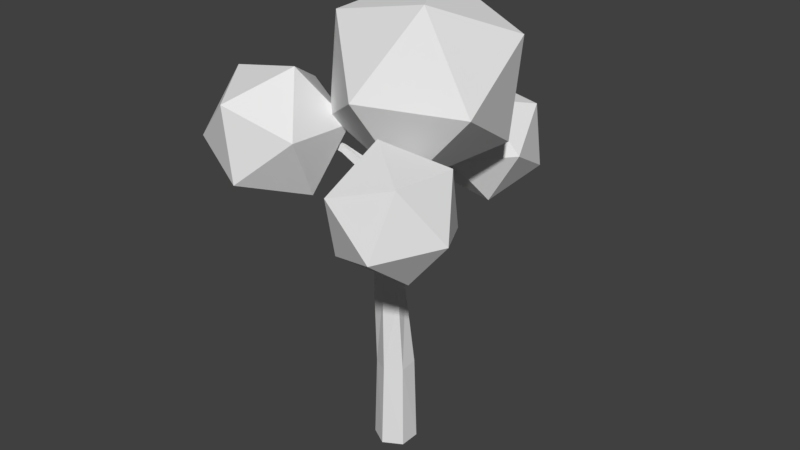 # Source: tree.blend  (saved by Blender 2.77.0; exported with 4.5.12 LTS)
import bpy
from mathutils import Matrix  # noqa: F401  (used for matrix-valued properties, if any)

bpy.ops.wm.read_factory_settings(use_empty=True)
scene = bpy.context.scene
scene.name = 'Scene'

# ---- collections
col_collection_1 = bpy.data.collections.new('Collection 1'); scene.collection.children.link(col_collection_1)

# ---- world
world_world = bpy.data.worlds.new('World'); scene.world = world_world
world_world.color = (0.05088, 0.05088, 0.05088)
world_world.use_sun_shadow = False
world_world.sun_shadow_jitter_overblur = 0.0
world_world.cycles.sampling_method = 'MANUAL'

# ---- meshes
me_cylinder = bpy.data.meshes.new('Cylinder')
me_cylinder.from_pydata([(0.0, 0.2, 0.0), (-0.005281, 0.1747, 0.8428), (0.1732, 0.1, 0.0), (0.1489, 0.09163, 0.8417), (0.1732, -0.1, 0.0), (0.1542, -0.08308, 0.8303), (-1.748e-08, -0.2, 0.0), (0.005281, -0.1747, 0.8199), (-0.1732, -0.1, 0.0), (-0.1489, -0.09163, 0.821), (-0.1732, 0.1, 0.0), (-0.1542, 0.08308, 0.8324), (-0.05273, 0.08369, 1.622), (0.07997, 0.04253, 1.615), (0.1104, -0.0928, 1.604), (0.008037, -0.187, 1.6), (-0.1247, -0.1458, 1.607), (-0.1551, -0.01047, 1.618), (-0.01148, -0.04168, 2.694), (0.07552, -0.06866, 2.69), (0.09544, -0.1574, 2.683), (0.02836, -0.2191, 2.68), (-0.05864, -0.1921, 2.684), (-0.07856, -0.1034, 2.691), (0.01937, -0.2049, 2.202), (0.02348, -0.2114, 2.421), (0.09902, -0.1419, 2.424), (0.102, -0.1288, 2.205), (0.3289, -0.4837, 2.494), (0.3133, -0.4866, 2.587), (0.3417, -0.4535, 2.593), (0.3601, -0.4474, 2.501), (0.5361, -0.7342, 2.769), (0.5274, -0.7385, 2.808), (0.5387, -0.7244, 2.812), (0.5484, -0.7188, 2.774), (-0.01643, -0.14, 3.209), (0.0047, -0.1465, 3.208), (0.009538, -0.1681, 3.206), (-0.006754, -0.1831, 3.205), (-0.02788, -0.1765, 3.206), (-0.03272, -0.155, 3.208), (-0.0303, 0.01551, 2.205), (-0.03898, 0.0419, 1.979), (0.07849, 0.005463, 1.973), (0.07755, -0.01794, 2.199), (0.1321, 0.4205, 2.553), (0.1181, 0.4551, 2.443), (0.1804, 0.4536, 2.436), (0.1893, 0.4191, 2.546), (0.15, 0.6869, 2.697), (0.1566, 0.716, 2.659), (0.1816, 0.709, 2.659), (0.173, 0.6806, 2.697), (-0.05161, -0.1886, 2.804), (-0.06808, -0.1152, 2.81), (-0.3342, -0.3022, 2.936), (-0.3558, -0.2603, 2.941), (-0.3298, -0.2567, 2.997), (-0.3119, -0.2913, 2.993), (-0.561, -0.422, 3.066), (-0.5712, -0.4021, 3.068), (-0.5589, -0.4004, 3.095), (-0.5504, -0.4168, 3.093), (0.5863, 1.355, 2.515), (0.5342, 1.324, 3.108), (0.6928, 0.8411, 2.798), (0.387, 0.8419, 2.287), (0.03943, 1.326, 2.281), (0.1304, 1.624, 2.788), (0.3028, 0.793, 3.246), (0.2118, 0.4948, 2.738), (-0.192, 0.7943, 2.418), (-0.3506, 1.278, 2.729), (-0.04477, 1.277, 3.24), (-0.2441, 0.7641, 3.011), (-1.371, -0.916, 3.014), (-0.8968, -1.104, 3.457), (-1.267, -0.5511, 3.573), (-1.37, -0.2411, 2.981), (-1.064, -0.6029, 2.5), (-0.7714, -1.137, 2.794), (-0.6028, -0.546, 3.698), (-0.8951, -0.01246, 3.404), (-0.7697, -0.0445, 2.741), (-0.3998, -0.5979, 2.625), (-0.2966, -0.9079, 3.217), (-0.2956, -0.233, 3.184), (1.335, -0.9972, 2.884), (1.109, -0.6631, 3.323), (1.06, -1.256, 3.345), (0.9646, -1.454, 2.792), (0.9537, -0.9834, 2.427), (1.043, -0.4944, 2.755), (0.5985, -0.914, 3.501), (0.5094, -1.403, 3.172), (0.4435, -1.234, 2.605), (0.4918, -0.6409, 2.582), (0.5876, -0.4429, 3.136), (0.2172, -0.9002, 3.043), (0.8399, 0.4454, 3.107), (0.9293, 0.4598, 4.03), (1.02, -0.3387, 3.568), (0.4052, -0.3394, 2.874), (-0.06507, 0.4587, 2.907), (0.2589, 0.9527, 3.621), (0.5499, -0.3161, 4.366), (0.226, -0.81, 3.652), (-0.4445, -0.3171, 3.244), (-0.5349, 0.4814, 3.706), (0.07965, 0.4821, 4.4), (-0.355, -0.3027, 4.166)], [], [(0, 1, 3, 2), (2, 3, 5, 4), (4, 5, 7, 6), (6, 7, 9, 8), (8, 9, 11, 10), (10, 11, 1, 0), (5, 3, 13, 14), (12, 17, 23, 18, 42, 43), (11, 9, 16, 17), (7, 5, 14, 15), (1, 11, 17, 12), (3, 1, 12, 13), (9, 7, 15, 16), (55, 54, 40, 41), (16, 15, 24, 25, 21, 22), (14, 13, 44, 45, 19, 20, 26, 27), (17, 16, 22, 23), (25, 26, 20, 21), (45, 42, 18, 19), (15, 14, 27, 24), (26, 25, 29, 30), (31, 30, 34, 35), (27, 26, 30, 31), (25, 24, 28, 29), (24, 27, 31, 28), (32, 35, 34, 33), (28, 31, 35, 32), (29, 28, 32, 33), (30, 29, 33, 34), (36, 41, 40, 39, 38, 37), (21, 20, 38, 39), (19, 18, 36, 37), (18, 23, 55, 41, 36), (22, 21, 39, 40, 54), (20, 19, 37, 38), (13, 12, 43, 44), (44, 43, 47, 48), (47, 46, 50, 51), (42, 45, 49, 46), (45, 44, 48, 49), (43, 42, 46, 47), (52, 51, 50, 53), (46, 49, 53, 50), (49, 48, 52, 53), (48, 47, 51, 52), (55, 23, 57, 58), (59, 58, 62, 63), (23, 22, 56, 57), (54, 55, 58, 59), (22, 54, 59, 56), (61, 60, 63, 62), (58, 57, 61, 62), (56, 59, 63, 60), (57, 56, 60, 61), (64, 65, 66), (65, 64, 69), (64, 66, 67), (64, 67, 68), (64, 68, 69), (65, 69, 74), (66, 65, 70), (67, 66, 71), (68, 67, 72), (69, 68, 73), (65, 74, 70), (66, 70, 71), (67, 71, 72), (68, 72, 73), (69, 73, 74), (70, 74, 75), (71, 70, 75), (72, 71, 75), (73, 72, 75), (74, 73, 75), (76, 77, 78), (77, 76, 81), (76, 78, 79), (76, 79, 80), (76, 80, 81), (77, 81, 86), (78, 77, 82), (79, 78, 83), (80, 79, 84), (81, 80, 85), (77, 86, 82), (78, 82, 83), (79, 83, 84), (80, 84, 85), (81, 85, 86), (82, 86, 87), (83, 82, 87), (84, 83, 87), (85, 84, 87), (86, 85, 87), (88, 89, 90), (89, 88, 93), (88, 90, 91), (88, 91, 92), (88, 92, 93), (89, 93, 98), (90, 89, 94), (91, 90, 95), (92, 91, 96), (93, 92, 97), (89, 98, 94), (90, 94, 95), (91, 95, 96), (92, 96, 97), (93, 97, 98), (94, 98, 99), (95, 94, 99), (96, 95, 99), (97, 96, 99), (98, 97, 99), (100, 101, 102), (101, 100, 105), (100, 102, 103), (100, 103, 104), (100, 104, 105), (101, 105, 110), (102, 101, 106), (103, 102, 107), (104, 103, 108), (105, 104, 109), (101, 110, 106), (102, 106, 107), (103, 107, 108), (104, 108, 109), (105, 109, 110), (106, 110, 111), (107, 106, 111), (108, 107, 111), (109, 108, 111), (110, 109, 111)])
_uv = me_cylinder.uv_layers.new(name='UVMap')
_uv.uv.foreach_set('vector', [0.6928, 0.01919, 0.6994, 0.1482, 0.6726, 0.1503, 0.6621, 0.02108, 0.8461, 0.02344, 0.834, 0.1524, 0.8074, 0.1486, 0.8155, 0.02085, 0.8155, 0.02085, 0.8074, 0.1486, 0.7804, 0.1459, 0.7849, 0.01914, 0.7849, 0.01914, 0.7804, 0.1459, 0.7532, 0.1452, 0.7543, 0.01827, 0.7543, 0.01827, 0.7532, 0.1452, 0.7261, 0.1462, 0.7237, 0.01827, 0.7237, 0.01827, 0.7261, 0.1462, 0.6994, 0.1482, 0.6928, 0.01919, 0.8074, 0.1486, 0.834, 0.1524, 0.8191, 0.2713, 0.7978, 0.2681, 0.7129, 0.2669, 0.734, 0.2664, 0.7377, 0.4281, 0.7247, 0.4293, 0.719, 0.3563, 0.7164, 0.3221, 0.7261, 0.1462, 0.7532, 0.1452, 0.7551, 0.2661, 0.734, 0.2664, 0.7804, 0.1459, 0.8074, 0.1486, 0.7978, 0.2681, 0.7763, 0.2665, 0.6994, 0.1482, 0.7261, 0.1462, 0.734, 0.2664, 0.7129, 0.2669, 0.6726, 0.1503, 0.6994, 0.1482, 0.7129, 0.2669, 0.6916, 0.2683, 0.7532, 0.1452, 0.7804, 0.1459, 0.7763, 0.2665, 0.7551, 0.2661, 0.74, 0.4479, 0.7511, 0.4472, 0.7491, 0.5025, 0.746, 0.5028, 0.7551, 0.2661, 0.7763, 0.2665, 0.7703, 0.3587, 0.7678, 0.3912, 0.7647, 0.428, 0.7519, 0.4275, 0.7978, 0.2681, 0.8191, 0.2713, 0.8102, 0.3263, 0.8046, 0.3607, 0.7905, 0.4335, 0.7775, 0.43, 0.7828, 0.3929, 0.7874, 0.3604, 0.734, 0.2664, 0.7551, 0.2661, 0.7519, 0.4275, 0.7377, 0.4281, 0.7678, 0.3912, 0.7828, 0.3929, 0.7775, 0.43, 0.7647, 0.428, 0.7021, 0.358, 0.719, 0.3563, 0.7247, 0.4293, 0.7113, 0.4315, 0.7763, 0.2665, 0.7978, 0.2681, 0.7874, 0.3604, 0.7703, 0.3587, 0.8559, 0.03546, 0.8711, 0.02932, 0.8923, 0.09519, 0.8856, 0.09721, 0.9119, 0.08539, 0.924, 0.09443, 0.9083, 0.1549, 0.9103, 0.1351, 0.9146, 0.005907, 0.9417, 0.0285, 0.924, 0.09443, 0.9119, 0.08539, 0.8711, 0.02932, 0.8968, 0.005907, 0.9044, 0.08569, 0.8923, 0.09519, 0.8968, 0.005907, 0.9146, 0.005907, 0.9119, 0.08539, 0.9044, 0.08569, 0.9078, 0.1345, 0.9103, 0.1351, 0.9083, 0.1549, 0.9061, 0.1389, 0.9044, 0.08569, 0.9119, 0.08539, 0.9103, 0.1351, 0.9078, 0.1345, 0.8923, 0.09519, 0.9044, 0.08569, 0.9078, 0.1345, 0.9061, 0.1389, 0.8856, 0.09721, 0.8923, 0.09519, 0.9061, 0.1389, 0.9083, 0.1549, 0.3333, 0.411, 0.3304, 0.4127, 0.3274, 0.411, 0.3274, 0.4077, 0.3304, 0.406, 0.3333, 0.4077, 0.7647, 0.428, 0.7775, 0.43, 0.7553, 0.5033, 0.7521, 0.5026, 0.7113, 0.4315, 0.7247, 0.4293, 0.743, 0.5032, 0.7398, 0.5039, 0.7247, 0.4293, 0.7377, 0.4281, 0.74, 0.4479, 0.746, 0.5028, 0.743, 0.5032, 0.7519, 0.4275, 0.7647, 0.428, 0.7521, 0.5026, 0.7491, 0.5025, 0.7511, 0.4472, 0.7775, 0.43, 0.7905, 0.4335, 0.7583, 0.5045, 0.7553, 0.5033, 0.6916, 0.2683, 0.7129, 0.2669, 0.7164, 0.3221, 0.6974, 0.3237, 0.2296, 0.785, 0.2486, 0.785, 0.2478, 0.8874, 0.2382, 0.8884, 0.2478, 0.8874, 0.2651, 0.8973, 0.2495, 0.9255, 0.2473, 0.9218, 0.2754, 0.8081, 0.2935, 0.8111, 0.273, 0.9005, 0.2651, 0.8973, 0.2032, 0.8106, 0.2296, 0.785, 0.2382, 0.8884, 0.2232, 0.8999, 0.2486, 0.785, 0.2754, 0.8081, 0.2651, 0.8973, 0.2478, 0.8874, 0.2449, 0.9226, 0.2473, 0.9218, 0.2495, 0.9255, 0.2482, 0.9343, 0.2651, 0.8973, 0.273, 0.9005, 0.2482, 0.9343, 0.2495, 0.9255, 0.2232, 0.8999, 0.2382, 0.8884, 0.2449, 0.9226, 0.2482, 0.9343, 0.2382, 0.8884, 0.2478, 0.8874, 0.2473, 0.9218, 0.2449, 0.9226, 0.4245, 0.3482, 0.4382, 0.3613, 0.3736, 0.3731, 0.3696, 0.3638, 0.3739, 0.3908, 0.3728, 0.3969, 0.3303, 0.3854, 0.3432, 0.385, 0.4382, 0.3613, 0.4382, 0.3758, 0.3752, 0.3805, 0.3736, 0.3731, 0.4284, 0.3915, 0.4292, 0.4037, 0.3728, 0.3969, 0.3739, 0.3908, 0.4382, 0.3758, 0.4284, 0.3915, 0.3739, 0.3908, 0.3752, 0.3805, 0.3443, 0.3808, 0.3456, 0.3828, 0.3432, 0.385, 0.3303, 0.3854, 0.3696, 0.3638, 0.3736, 0.3731, 0.3443, 0.3808, 0.3303, 0.3854, 0.3752, 0.3805, 0.3739, 0.3908, 0.3432, 0.385, 0.3456, 0.3828, 0.3736, 0.3731, 0.3752, 0.3805, 0.3456, 0.3828, 0.3443, 0.3808, 0.6277, 0.6573, 0.5116, 0.6326, 0.524, 0.5146, 0.5116, 0.6326, 0.6277, 0.6573, 0.5116, 0.682, 0.5095, 0.8979, 0.4497, 0.9803, 0.4229, 0.8979, 0.5095, 0.8979, 0.4229, 0.8979, 0.4497, 0.8155, 0.6277, 0.6573, 0.524, 0.8001, 0.5116, 0.682, 0.5116, 0.6326, 0.5116, 0.682, 0.4776, 0.6573, 0.524, 0.5146, 0.5116, 0.6326, 0.4646, 0.6174, 0.4229, 0.8979, 0.4497, 0.9803, 0.3528, 0.9488, 0.4497, 0.8155, 0.4229, 0.8979, 0.3528, 0.847, 0.5116, 0.682, 0.524, 0.8001, 0.4646, 0.6973, 0.5116, 0.6326, 0.4776, 0.6573, 0.4646, 0.6174, 0.524, 0.5146, 0.4646, 0.6174, 0.3561, 0.5691, 0.4229, 0.8979, 0.3528, 0.9488, 0.3528, 0.847, 0.524, 0.8001, 0.3561, 0.7455, 0.4646, 0.6973, 0.5116, 0.682, 0.4646, 0.6973, 0.4776, 0.6573, 0.4646, 0.6174, 0.4776, 0.6573, 0.4356, 0.6573, 0.3561, 0.5691, 0.4646, 0.6174, 0.4356, 0.6573, 0.3561, 0.7455, 0.3561, 0.5691, 0.4356, 0.6573, 0.4646, 0.6973, 0.3561, 0.7455, 0.4356, 0.6573, 0.4776, 0.6573, 0.4646, 0.6973, 0.4356, 0.6573, 0.3363, 0.2729, 0.4264, 0.1729, 0.4593, 0.2182, 0.4264, 0.1729, 0.3363, 0.2729, 0.3363, 0.0728, 0.3363, 0.2729, 0.4593, 0.2182, 0.5267, 0.3348, 0.09992, 0.785, 0.1934, 0.8529, 0.09992, 0.8833, 0.09992, 0.785, 0.09992, 0.8833, 0.006444, 0.8529, 0.4264, 0.1729, 0.3363, 0.0728, 0.4593, 0.1276, 0.4593, 0.2182, 0.4264, 0.1729, 0.4741, 0.1729, 0.5267, 0.3348, 0.4593, 0.2182, 0.5126, 0.2009, 0.09992, 0.8833, 0.1934, 0.8529, 0.1577, 0.9628, 0.006444, 0.8529, 0.09992, 0.8833, 0.04215, 0.9628, 0.4264, 0.1729, 0.4593, 0.1276, 0.4741, 0.1729, 0.4593, 0.2182, 0.4741, 0.1729, 0.5126, 0.2009, 0.5267, 0.3348, 0.5126, 0.2009, 0.6443, 0.1729, 0.09992, 0.8833, 0.1577, 0.9628, 0.04215, 0.9628, 0.3363, 0.0728, 0.5267, 0.01095, 0.4593, 0.1276, 0.4741, 0.1729, 0.4593, 0.1276, 0.5126, 0.1449, 0.5126, 0.2009, 0.4741, 0.1729, 0.5126, 0.1449, 0.6443, 0.1729, 0.5126, 0.2009, 0.5126, 0.1449, 0.5267, 0.01095, 0.6443, 0.1729, 0.5126, 0.1449, 0.4593, 0.1276, 0.5267, 0.01095, 0.5126, 0.1449, 0.9375, 0.5831, 0.8581, 0.6713, 0.8291, 0.6313, 0.8581, 0.6713, 0.9375, 0.5831, 0.9375, 0.7595, 0.9375, 0.5831, 0.8291, 0.6313, 0.7697, 0.5285, 0.7217, 0.9943, 0.6618, 0.9119, 0.7485, 0.9119, 0.7217, 0.9943, 0.7485, 0.9119, 0.8186, 0.9628, 0.8581, 0.6713, 0.9375, 0.7595, 0.8291, 0.7112, 0.8291, 0.6313, 0.8581, 0.6713, 0.8161, 0.6713, 0.7697, 0.5285, 0.8291, 0.6313, 0.7821, 0.6466, 0.7485, 0.9119, 0.6618, 0.9119, 0.7217, 0.8294, 0.8186, 0.9628, 0.7485, 0.9119, 0.8186, 0.8609, 0.8581, 0.6713, 0.8291, 0.7112, 0.8161, 0.6713, 0.8291, 0.6313, 0.8161, 0.6713, 0.7821, 0.6466, 0.7697, 0.5285, 0.7821, 0.6466, 0.666, 0.6713, 0.7485, 0.9119, 0.7217, 0.8294, 0.8186, 0.8609, 0.9375, 0.7595, 0.7697, 0.814, 0.8291, 0.7112, 0.8161, 0.6713, 0.8291, 0.7112, 0.7821, 0.696, 0.7821, 0.6466, 0.8161, 0.6713, 0.7821, 0.696, 0.666, 0.6713, 0.7821, 0.6466, 0.7821, 0.696, 0.7697, 0.814, 0.666, 0.6713, 0.7821, 0.696, 0.8291, 0.7112, 0.7697, 0.814, 0.7821, 0.696, 0.3166, 0.1501, 0.3166, 0.3547, 0.2074, 0.2524, 0.01102, 0.7259, 0.01102, 0.5572, 0.1209, 0.6416, 0.3166, 0.1501, 0.2074, 0.2524, 0.1635, 0.1703, 0.3166, 0.1501, 0.1635, 0.1703, 0.1635, 0.01587, 0.01102, 0.5572, 0.1739, 0.5136, 0.1209, 0.6416, 0.01102, 0.7259, 0.1209, 0.6416, 0.1739, 0.7695, 0.2074, 0.2524, 0.3166, 0.3547, 0.1635, 0.3346, 0.1635, 0.1703, 0.2074, 0.2524, 0.1196, 0.2524, 0.1635, 0.01587, 0.1635, 0.1703, 0.01037, 0.1501, 0.1209, 0.6416, 0.1739, 0.5136, 0.2269, 0.6416, 0.3166, 0.3547, 0.1635, 0.489, 0.1635, 0.3346, 0.2074, 0.2524, 0.1635, 0.3346, 0.1196, 0.2524, 0.1635, 0.1703, 0.1196, 0.2524, 0.01037, 0.1501, 0.1739, 0.5136, 0.3368, 0.5572, 0.2269, 0.6416, 0.1209, 0.6416, 0.2269, 0.6416, 0.1739, 0.7695, 0.1635, 0.3346, 0.1635, 0.489, 0.01037, 0.3547, 0.1196, 0.2524, 0.1635, 0.3346, 0.01037, 0.3547, 0.01037, 0.1501, 0.1196, 0.2524, 0.01037, 0.3547, 0.2269, 0.6416, 0.3368, 0.5572, 0.3368, 0.7259, 0.1739, 0.7695, 0.2269, 0.6416, 0.3368, 0.7259])
me_cylinder.use_remesh_preserve_volume = False
me_cylinder.use_remesh_preserve_attributes = False
me_cylinder.use_mirror_vertex_groups = False
me_cylinder.update()

# ---- objects
ob_tree = bpy.data.objects.new('tree', me_cylinder)

# ---- transforms, parenting, visibility, modifiers, constraints
ob_tree.location = (0.0, 0.0, 0.0)
ob_tree.lineart.crease_threshold = 0.0

# ---- collection membership
col_collection_1.objects.link(ob_tree)

# ---- scene / render settings (as saved in the file)
scene.frame_start = 1; scene.frame_end = 250; scene.frame_set(1)
scene.render.engine = 'BLENDER_EEVEE_NEXT'
scene.render.resolution_percentage = 50
scene.render.dither_intensity = 0.0
scene.cycles.use_denoising = False
scene.cycles.samples = 128
scene.cycles.sampling_pattern = 'TABULATED_SOBOL'
scene.cycles.light_sampling_threshold = 0.0
scene.cycles.use_adaptive_sampling = False
scene.cycles.use_light_tree = False
scene.cycles.blur_glossy = 0.0
scene.cycles.sample_clamp_indirect = 0.0
scene.view_settings.view_transform = 'Standard'
bpy.context.view_layer.update()

# ---- added for rendering (the .blend has no active camera and no usable light): camera, sun
cam_auto = bpy.data.cameras.new('AutoCamera')
cam_auto.lens = 50.0
cam_auto.sensor_width = 36.0
cam_auto.clip_end = 1000.0
ob_auto_camera = bpy.data.objects.new('AutoCamera', cam_auto)
scene.collection.objects.link(ob_auto_camera)
ob_auto_camera.location = (5.54528, -6.59114, 6.65037)
ob_auto_camera.rotation_euler = (1.09748, -7.21219e-08, 0.694738)
scene.camera = ob_auto_camera
light_auto_sun = bpy.data.lights.new('AutoSun', 'SUN')
light_auto_sun.energy = 3.0
light_auto_sun.angle = 0.0523599
ob_auto_sun = bpy.data.objects.new('AutoSun', light_auto_sun)
scene.collection.objects.link(ob_auto_sun)
ob_auto_sun.rotation_euler = (0.872665, 0.174533, 0.523599)
bpy.context.view_layer.update()
